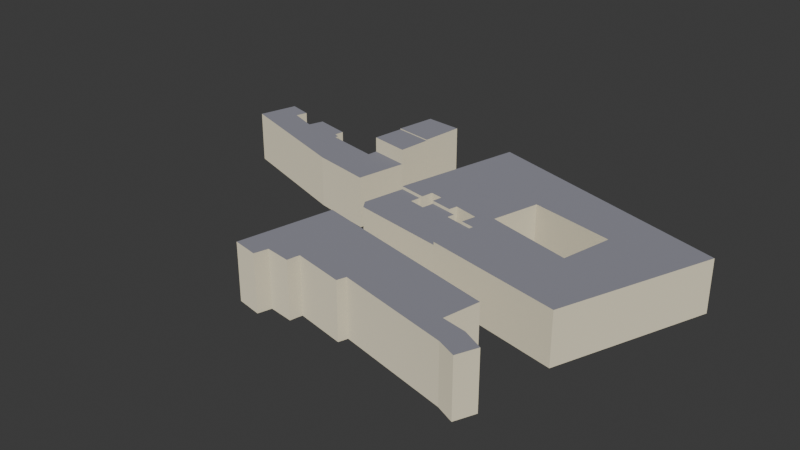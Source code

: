# Source: CarinCity.blend  (saved by Blender 4.0.36; exported with 4.5.12 LTS)
import bpy
from mathutils import Matrix  # noqa: F401  (used for matrix-valued properties, if any)

bpy.ops.wm.read_factory_settings(use_empty=True)
scene = bpy.context.scene
scene.name = 'Scene'

# ---- collections
col_collection = bpy.data.collections.new('Collection'); scene.collection.children.link(col_collection)

# ---- materials (node trees are filled in below, after node groups)
mat_itu_metal = bpy.data.materials.new('itu_metal')
mat_itu_metal.use_transparent_shadow = False
mat_itu_metal.diffuse_color = (0.2195, 0.2195, 0.2542, 1.0)
mat_itu_marble = bpy.data.materials.new('itu_marble')
mat_itu_marble.use_transparent_shadow = False
mat_itu_marble.diffuse_color = (0.7011, 0.6445, 0.4851, 1.0)
mat_itu_metal_001 = bpy.data.materials.new('itu_metal.001')
mat_itu_metal_001.use_transparent_shadow = False

# ---- material node trees
mat_itu_metal.use_nodes = True; mat_itu_metal.node_tree.nodes.clear()
_N = mat_itu_metal.node_tree.nodes; _L = mat_itu_metal.node_tree.links
n0 = _N.new('ShaderNodeOutputMaterial'); n0.name = 'Material Output'; n0.location = (300, 300)
n1 = _N.new('ShaderNodeBsdfDiffuse'); n1.name = 'Diffuse BSDF'; n1.location = (10, 300)
n1.inputs[0].default_value = (0.2195, 0.2195, 0.2542, 1.0)
n1.inputs[1].default_value = 0.5
_L.new(n1.outputs[0], n0.inputs[0])
n0.is_active_output = True
mat_itu_marble.use_nodes = True; mat_itu_marble.node_tree.nodes.clear()
_N = mat_itu_marble.node_tree.nodes; _L = mat_itu_marble.node_tree.links
n0 = _N.new('ShaderNodeOutputMaterial'); n0.name = 'Material Output'; n0.location = (300, 300)
n1 = _N.new('ShaderNodeBsdfDiffuse'); n1.name = 'Diffuse BSDF'; n1.location = (10, 300)
n1.inputs[0].default_value = (0.7011, 0.6445, 0.4851, 1.0)
n1.inputs[1].default_value = 0.5
_L.new(n1.outputs[0], n0.inputs[0])
n0.is_active_output = True
mat_itu_metal_001.use_nodes = True; mat_itu_metal_001.node_tree.nodes.clear()
_N = mat_itu_metal_001.node_tree.nodes; _L = mat_itu_metal_001.node_tree.links
n0 = _N.new('ShaderNodeBsdfPrincipled'); n0.name = 'Principled BSDF'; n0.location = (10, 300)
n0.distribution = 'GGX'
n0.subsurface_method = 'RANDOM_WALK_SKIN'
n0.inputs[0].default_value = (1.0, 0.004856, 0.0, 1.0)
n0.inputs[3].default_value = 1.45
n0.inputs[27].default_value = (0.0, 0.0, 0.0, 1.0)
n0.inputs[28].default_value = 1.0
n1 = _N.new('ShaderNodeOutputMaterial'); n1.name = 'Material Output'; n1.location = (300, 300)
_L.new(n0.outputs[0], n1.inputs[0])
n1.is_active_output = True

# ---- world
world_world = bpy.data.worlds.new('World'); scene.world = world_world
world_world.use_nodes = True; world_world.node_tree.nodes.clear()
_N = world_world.node_tree.nodes; _L = world_world.node_tree.links
n0 = _N.new('ShaderNodeOutputWorld'); n0.name = 'World Output'; n0.location = (300, 300)
n1 = _N.new('ShaderNodeBackground'); n1.name = 'Background'; n1.location = (10, 300)
n1.inputs[0].default_value = (0.05088, 0.05088, 0.05088, 1.0)
_L.new(n1.outputs[0], n0.inputs[0])
n0.is_active_output = True
world_world.color = (0.05088, 0.05088, 0.05088)
world_world.use_sun_shadow = False
world_world.sun_shadow_jitter_overblur = 0.0

# ---- meshes
me_palais_toerring_jettenbach_002 = bpy.data.meshes.new('Palais Toerring-Jettenbach.002')
me_palais_toerring_jettenbach_002.from_pydata([(1.738, 8.36, 17.84), (30.59, 1.07, 17.84), (34.34, 18.51, 17.84), (5.965, 24.51, 17.84), (0.0, 0.0, 17.84), (-4.628, 0.9016, 17.84), (-3.432, 5.789, 17.84), (-11.73, 7.814, 17.84), (-12.43, 4.965, 17.84), (-19.86, 6.411, 17.84), (-19.19, 9.751, 17.84), (-23.47, 10.56, 17.84), (-24.21, 6.667, 17.84), (-33.67, 8.471, 17.84), (-23.29, 52.33, 17.84), (62.6, 27.59, 17.84), (43.29, -24.02, 17.84), (-3.038, -14.56, 17.84), (1.738, 8.36, 0.0), (30.59, 1.07, 0.0), (34.34, 18.51, 0.0), (5.965, 24.51, 0.0), (0.0, 0.0, 0.0), (-4.628, 0.9016, 0.0), (-3.432, 5.789, 0.0), (-11.73, 7.814, 0.0), (-12.43, 4.965, 0.0), (-19.86, 6.411, 0.0), (-19.19, 9.751, 0.0), (-23.47, 10.56, 0.0), (-24.21, 6.667, 0.0), (-33.67, 8.471, 0.0), (-23.29, 52.33, 0.0), (62.6, 27.59, 0.0), (43.29, -24.02, 0.0), (-3.038, -14.56, 0.0)], [], [(33, 32, 14, 15), (31, 30, 12, 13), (30, 29, 11, 12), (27, 26, 8, 9), (32, 31, 13, 14), (24, 23, 5, 6), (22, 35, 17, 4), (26, 25, 7, 8), (19, 18, 0, 1), (23, 22, 4, 5), (18, 21, 3, 0), (28, 27, 9, 10), (25, 24, 6, 7), (20, 19, 1, 2), (34, 33, 15, 16), (7, 6, 0, 3, 2, 1, 4, 17, 16, 15, 14, 13, 12, 11, 10, 9, 8), (21, 20, 2, 3), (6, 5, 4, 1, 0), (29, 28, 10, 11), (35, 34, 16, 17)])
me_palais_toerring_jettenbach_002.polygons.foreach_set('material_index', [1, 1, 1, 1, 1, 1, 1, 1, 1, 1, 1, 1, 1, 1, 1, 0, 1, 0, 1, 1])
me_palais_toerring_jettenbach_002.materials.append(mat_itu_metal)
me_palais_toerring_jettenbach_002.materials.append(mat_itu_marble)
me_palais_toerring_jettenbach_002.update()
me_element_1550 = bpy.data.meshes.new('element.1550')
me_element_1550.from_pydata([(1.278, 11.13, 0.0), (-11.81, 13.16, 0.0), (-13.42, 2.46, 0.0), (0.0, 0.0, 0.0), (1.278, 11.13, 22.81), (-11.81, 13.16, 22.81), (-13.42, 2.46, 22.81), (0.0, 0.0, 22.81)], [], [(3, 0, 4, 7), (0, 1, 5, 4), (1, 2, 6, 5), (2, 3, 7, 6), (4, 5, 6, 7)])
me_element_1550.polygons.foreach_set('material_index', [0, 0, 0, 0, 1])
me_element_1550.materials.append(mat_itu_marble)
me_element_1550.materials.append(mat_itu_metal)
me_element_1550.update()
me_element_1541 = bpy.data.meshes.new('element.1541')
me_element_1541.from_pydata([(-2.34, -13.49, 0.0), (10.75, -15.52, 0.0), (12.44, -1.102, 0.0), (0.0, 0.0, 0.0), (-2.34, -13.49, 23.1), (10.75, -15.52, 23.1), (12.44, -1.102, 23.1), (0.0, 0.0, 23.1)], [], [(3, 0, 4, 7), (0, 1, 5, 4), (1, 2, 6, 5), (2, 3, 7, 6), (4, 5, 6, 7)])
me_element_1541.polygons.foreach_set('material_index', [0, 0, 0, 0, 1])
me_element_1541.materials.append(mat_itu_marble)
me_element_1541.materials.append(mat_itu_metal)
me_element_1541.update()
me_element_1539 = bpy.data.meshes.new('element.1539')
me_element_1539.from_pydata([(3.038, 14.56, 0.0), (-7.808, 16.68, 0.0), (-7.333, 19.12, 0.0), (-16.83, 20.97, 0.0), (-17.63, 17.04, 0.0), (-23.09, 18.16, 0.0), (-22.42, 21.44, 0.0), (-30.64, 23.03, 0.0), (-33.7, 8.638, 0.0), (-31.67, 5.565, 0.0), (0.0, 0.0, 0.0), (3.038, 14.56, 16.83), (-7.808, 16.68, 16.83), (-7.333, 19.12, 16.83), (-16.83, 20.97, 16.83), (-17.63, 17.04, 16.83), (-23.09, 18.16, 16.83), (-22.42, 21.44, 16.83), (-30.64, 23.03, 16.83), (-33.7, 8.638, 16.83), (-31.67, 5.565, 16.83), (0.0, 0.0, 16.83)], [], [(10, 0, 11, 21), (0, 1, 12, 11), (1, 2, 13, 12), (2, 3, 14, 13), (3, 4, 15, 14), (4, 5, 16, 15), (5, 6, 17, 16), (6, 7, 18, 17), (7, 8, 19, 18), (8, 9, 20, 19), (9, 10, 21, 20), (11, 12, 13, 14, 15, 16, 17, 18, 19, 20, 21)])
me_element_1539.polygons.foreach_set('material_index', [0, 0, 0, 0, 0, 0, 0, 0, 0, 0, 0, 1])
me_element_1539.materials.append(mat_itu_marble)
me_element_1539.materials.append(mat_itu_metal)
me_element_1539.update()
me_element_1516 = bpy.data.meshes.new('element.1516')
me_element_1516.from_pydata([(43.88, -14.64, 0.0), (64.34, -18.77, 0.0), (67.92, -1.858, 0.0), (54.5, 0.6018, 0.0), (54.06, -2.86, 0.0), (35.53, 0.9021, 0.0), (35.64, 2.193, 0.0), (33.76, 2.783, 0.0), (34.32, 5.945, 0.0), (22.1, 8.672, 0.0), (20.38, 3.64, 0.0), (10.68, 7.191, 0.0), (11.89, 10.95, 0.0), (3.67, 13.14, 0.0), (0.0, 0.0, 0.0), (43.88, -14.64, 17.74), (64.34, -18.77, 17.74), (67.92, -1.858, 17.74), (54.5, 0.6018, 17.74), (54.06, -2.86, 17.74), (35.53, 0.9021, 17.74), (35.64, 2.193, 17.74), (33.76, 2.783, 17.74), (34.32, 5.945, 17.74), (22.1, 8.672, 17.74), (20.38, 3.64, 17.74), (10.68, 7.191, 17.74), (11.89, 10.95, 17.74), (3.67, 13.14, 17.74), (0.0, 0.0, 17.74)], [], [(14, 0, 15, 29), (0, 1, 16, 15), (1, 2, 17, 16), (2, 3, 18, 17), (3, 4, 19, 18), (4, 5, 20, 19), (5, 6, 21, 20), (6, 7, 22, 21), (7, 8, 23, 22), (8, 9, 24, 23), (9, 10, 25, 24), (10, 11, 26, 25), (11, 12, 27, 26), (12, 13, 28, 27), (13, 14, 29, 28), (15, 16, 17, 18, 19, 20, 21, 22, 23, 24, 25, 26, 27, 28, 29)])
me_element_1516.polygons.foreach_set('material_index', [0, 0, 0, 0, 0, 0, 0, 0, 0, 0, 0, 0, 0, 0, 0, 1])
me_element_1516.materials.append(mat_itu_marble)
me_element_1516.materials.append(mat_itu_metal)
me_element_1516.update()
me_element_1431 = bpy.data.meshes.new('element.1431')
me_element_1431.from_pydata([(8.669, -1.748, 0.0), (9.969, 2.739, 0.0), (18.39, 1.492, 0.0), (18.91, 4.297, 0.0), (19.3, 5.633, 0.0), (36.23, 2.005, 0.0), (37.23, 4.988, 0.0), (75.22, -3.716, 0.0), (81.45, -6.376, 0.0), (84.38, 0.4253, 0.0), (77.41, 3.787, 0.0), (69.41, 5.189, 0.0), (71.92, 17.36, 0.0), (6.834, 32.1, 0.0), (0.0, 0.0, 0.0), (8.669, -1.748, 19.4), (9.969, 2.739, 19.4), (18.39, 1.492, 19.4), (18.91, 4.297, 19.4), (19.3, 5.633, 19.4), (36.23, 2.005, 19.4), (37.23, 4.988, 19.4), (75.22, -3.716, 19.4), (81.45, -6.376, 19.4), (84.38, 0.4253, 19.4), (77.41, 3.787, 19.4), (69.41, 5.189, 19.4), (71.92, 17.36, 19.4), (6.834, 32.1, 19.4), (0.0, 0.0, 19.4)], [], [(14, 0, 15, 29), (0, 1, 16, 15), (1, 2, 17, 16), (2, 3, 18, 17), (3, 4, 19, 18), (4, 5, 20, 19), (5, 6, 21, 20), (6, 7, 22, 21), (7, 8, 23, 22), (8, 9, 24, 23), (9, 10, 25, 24), (10, 11, 26, 25), (11, 12, 27, 26), (12, 13, 28, 27), (13, 14, 29, 28), (15, 16, 17, 18, 19, 20, 21, 22, 23, 24, 25, 26, 27, 28, 29)])
me_element_1431.polygons.foreach_set('material_index', [0, 0, 0, 0, 0, 0, 0, 0, 0, 0, 0, 0, 0, 0, 0, 1])
me_element_1431.materials.append(mat_itu_marble)
me_element_1431.materials.append(mat_itu_metal)
me_element_1431.update()
me_plane_008 = bpy.data.meshes.new('Plane.008')
me_plane_008.from_pydata([(-1.0, -1.0, 0.0), (1.0, -1.0, 0.0), (-0.3, 1.0, 0.0), (0.5, 1.0, 0.0), (-1.0, 0.0, 0.0), (1.0, 0.0, 0.0), (-1.0, -1.321e-08, -1.8), (-1.0, -1.0, -1.8), (1.0, -1.0, -1.8), (1.0, -1.321e-08, -1.8), (0.5, 1.0, -1.8), (-0.3, 1.0, -1.8)], [], [(0, 4, 2, 3, 5, 1), (7, 8, 9, 10, 11, 6), (2, 4, 6, 11), (5, 3, 10, 9), (4, 0, 7, 6), (1, 5, 9, 8), (0, 1, 8, 7), (3, 2, 11, 10)])
_uv = me_plane_008.uv_layers.new(name='UVMap')
_uv.uv.foreach_set('vector', [0.0, 0.0, 0.0, 0.5, 0.0, 1.0, 1.0, 1.0, 1.0, 0.5, 1.0, 0.0, 0.0, 0.0, 1.0, 0.0, 1.0, 0.5, 1.0, 1.0, 0.0, 1.0, 0.0, 0.5, 0.0, 1.0, 0.0, 0.5, 0.0, 0.5, 0.0, 1.0, 1.0, 0.5, 1.0, 1.0, 1.0, 1.0, 1.0, 0.5, 0.0, 0.5, 0.0, 0.0, 0.0, 0.0, 0.0, 0.5, 1.0, 0.0, 1.0, 0.5, 1.0, 0.5, 1.0, 0.0, 0.0, 0.0, 1.0, 0.0, 1.0, 0.0, 0.0, 0.0, 1.0, 1.0, 0.0, 1.0, 0.0, 1.0, 1.0, 1.0])
me_plane_008.materials.append(mat_itu_metal_001)
me_plane_008.update()

# ---- objects
ob_palais_toerring_jettenbach = bpy.data.objects.new('Palais Toerring-Jettenbach', me_palais_toerring_jettenbach_002)
ob_map_23_osm_buildings = bpy.data.objects.new('map_23.osm_buildings', None)
ob_element_265 = bpy.data.objects.new('element.265', me_element_1550)
ob_element_256 = bpy.data.objects.new('element.256', me_element_1541)
ob_element_254 = bpy.data.objects.new('element.254', me_element_1539)
ob_element_231 = bpy.data.objects.new('element.231', me_element_1516)
ob_element_146 = bpy.data.objects.new('element.146', me_element_1431)
ob_car_1 = bpy.data.objects.new('car_1', me_plane_008)

# ---- transforms, parenting, visibility, modifiers, constraints
ob_palais_toerring_jettenbach.parent = ob_map_23_osm_buildings
ob_palais_toerring_jettenbach.location = (153.9, 108.5, 0.0)
ob_map_23_osm_buildings.location = (-100.0, -100.0, 0.0)
ob_map_23_osm_buildings.empty_display_size = 0.01
ob_map_23_osm_buildings.hide_render = True
ob_element_265.parent = ob_map_23_osm_buildings
ob_element_265.location = (109.2, 130.2, 0.0)
ob_element_256.parent = ob_map_23_osm_buildings
ob_element_256.location = (99.74, 156.9, 0.0)
ob_element_254.parent = ob_map_23_osm_buildings
ob_element_254.location = (150.9, 93.95, 0.0)
ob_element_231.parent = ob_map_23_osm_buildings
ob_element_231.location = (41.29, 132.1, 0.0)
ob_element_146.parent = ob_map_23_osm_buildings
ob_element_146.location = (110.0, 56.3, 0.0)
ob_car_1.location = (1.864, 2.237, 0.87)
ob_car_1.rotation_euler = (1.571, 0.0, -2.563)
ob_car_1.scale = (2.2, 0.75, 1.0)

# ---- collection membership
col_collection.objects.link(ob_palais_toerring_jettenbach)
col_collection.objects.link(ob_map_23_osm_buildings)
col_collection.objects.link(ob_element_265)
col_collection.objects.link(ob_element_256)
col_collection.objects.link(ob_element_254)
col_collection.objects.link(ob_element_231)
col_collection.objects.link(ob_element_146)
col_collection.objects.link(ob_car_1)

# ---- scene / render settings (as saved in the file)
scene.frame_start = 1; scene.frame_end = 60; scene.frame_set(12)
scene.render.engine = 'BLENDER_EEVEE_NEXT'
scene.cycles.sampling_pattern = 'TABULATED_SOBOL'
bpy.context.view_layer.update()

# ---- added for rendering (the .blend has no active camera and no usable light): camera, sun
cam_auto = bpy.data.cameras.new('AutoCamera')
cam_auto.lens = 50.0
cam_auto.sensor_width = 36.0
cam_auto.clip_end = 3388.39
ob_auto_camera = bpy.data.objects.new('AutoCamera', cam_auto)
scene.collection.objects.link(ob_auto_camera)
ob_auto_camera.location = (221.982, -226.3, 166.005)
ob_auto_camera.rotation_euler = (1.09748, -7.21219e-08, 0.694738)
scene.camera = ob_auto_camera
light_auto_sun = bpy.data.lights.new('AutoSun', 'SUN')
light_auto_sun.energy = 3.0
light_auto_sun.angle = 0.0523599
ob_auto_sun = bpy.data.objects.new('AutoSun', light_auto_sun)
scene.collection.objects.link(ob_auto_sun)
ob_auto_sun.rotation_euler = (0.872665, 0.174533, 0.523599)
bpy.context.view_layer.update()
